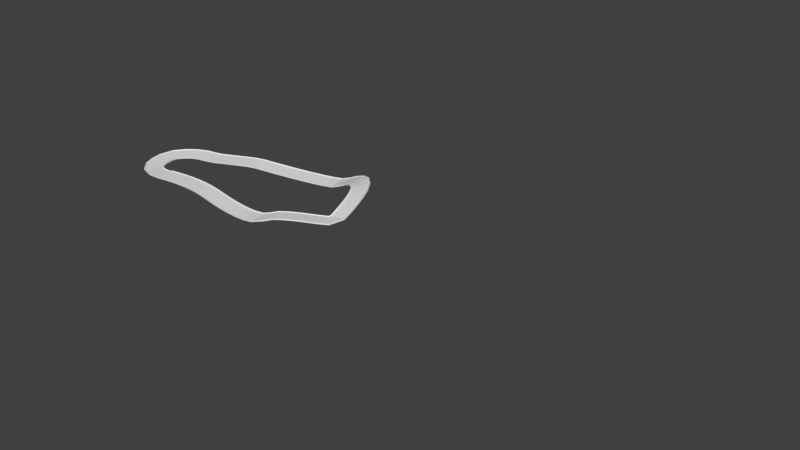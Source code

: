 # Source: LoopTest.blend  (saved by Blender 2.76.0; exported with 4.5.12 LTS)
import bpy
from mathutils import Matrix  # noqa: F401  (used for matrix-valued properties, if any)

bpy.ops.wm.read_factory_settings(use_empty=True)
scene = bpy.context.scene
scene.name = 'Scene'

# ---- collections
col_collection_1 = bpy.data.collections.new('Collection 1'); scene.collection.children.link(col_collection_1)

# ---- materials (node trees are filled in below, after node groups)
mat_material = bpy.data.materials.new('Material')
mat_material.alpha_threshold = 0.0
mat_material.use_transparent_shadow = False
mat_material.roughness = 0.5
mat_material.line_color = (0.0, 0.0, 0.0, 1.0)

# ---- material node trees

# ---- world
world_world = bpy.data.worlds.new('World'); scene.world = world_world
world_world.color = (0.05088, 0.05088, 0.05088)
world_world.use_sun_shadow = False
world_world.sun_shadow_jitter_overblur = 0.0
world_world.cycles.sampling_method = 'MANUAL'
world_world.cycles.sample_map_resolution = 256

# ---- meshes
me_cube = bpy.data.meshes.new('Cube')
me_cube.from_pydata([(10.42, 10.0, -0.004955), (10.42, -3.775e-07, -0.004955), (-9.463, 3.02e-07, -0.004955), (-9.463, 10.0, -0.004955), (10.42, 10.0, 1.451), (10.42, -3.775e-07, 1.451), (-9.463, 3.02e-07, 1.451), (-9.463, 10.0, 1.451), (9.576, 10.0, -0.004955), (-8.621, 10.0, -0.004955), (9.576, -3.179e-07, -0.004955), (-8.621, 4.212e-07, -0.004955), (9.576, 10.0, 1.451), (-8.621, 10.0, 1.451), (9.576, -6.159e-07, 1.451), (-8.621, 3.616e-07, 1.451), (9.559, 10.0, -0.004955), (9.559, -3.179e-07, -0.004955), (9.295, 10.0, 0.8352), (9.295, -3.775e-07, 0.8352), (-8.597, 10.0, -0.004955), (-8.597, 4.212e-07, -0.004955), (-8.333, 10.0, 0.8352), (-8.333, 3.02e-07, 0.8352)], [], [(9, 11, 2, 3), (13, 7, 6, 15), (0, 4, 5, 1), (11, 15, 6, 2), (2, 6, 7, 3), (13, 9, 3, 7), (4, 0, 8, 12), (22, 20, 9, 13), (1, 5, 14, 10), (21, 23, 15, 11), (4, 12, 14, 5), (22, 13, 15, 23), (0, 1, 10, 8), (20, 21, 11, 9), (8, 10, 17, 16), (12, 18, 19, 14), (10, 14, 19, 17), (12, 8, 16, 18), (16, 17, 21, 20), (18, 22, 23, 19), (17, 19, 23, 21), (18, 16, 20, 22)])
_uv = me_cube.uv_layers.new(name='UVMap')
_uv.uv.foreach_set('vector', [0.006856, 0.0, 0.006856, 1.0, 4.173e-07, 1.0, 0.0, 0.0, 1.0, 1.0, 0.9931, 1.0, 0.9931, 5.721e-09, 1.0, 0.0, 0.8288, 1.0, 0.7558, 1.0, 0.7558, 0.0, 0.8288, 1.37e-08, 0.9863, 0.1952, 0.9134, 0.1952, 0.9134, 0.1915, 0.9863, 0.1915, 0.7558, 1.0, 0.6829, 1.0, 0.6829, 0.0, 0.7558, 0.0, 0.9134, 0.1877, 0.9863, 0.1877, 0.9863, 0.1915, 0.9134, 0.1915, 0.9134, 9.536e-09, 0.9863, 0.0, 0.9863, 0.00376, 0.9134, 0.00376, 0.9557, 0.1872, 0.9863, 0.1872, 0.9863, 0.1877, 0.9134, 0.1877, 0.9863, 0.3829, 0.9134, 0.3829, 0.9134, 0.3792, 0.9863, 0.3792, 0.9863, 0.1957, 0.9557, 0.1957, 0.9134, 0.1952, 0.9863, 0.1952, 0.9931, 1.0, 0.9863, 1.0, 0.9863, 6.913e-09, 0.9931, 0.0, 0.8711, 1.0, 0.8288, 1.0, 0.8288, 0.0, 0.8711, 1.042e-09, 0.3491, 0.0, 0.3491, 1.0, 0.3422, 1.0, 0.3422, 0.0, 0.00774, 0.0, 0.00774, 1.0, 0.006856, 1.0, 0.006856, 0.0, 0.3422, 0.0, 0.3422, 1.0, 0.3416, 1.0, 0.3416, 0.0, 0.8711, 0.0, 0.9134, 0.0, 0.9134, 1.0, 0.8711, 1.0, 0.9863, 0.3792, 0.9134, 0.3792, 0.9557, 0.3788, 0.9863, 0.3788, 0.9134, 0.00376, 0.9863, 0.00376, 0.9863, 0.004108, 0.9557, 0.004108, 0.3416, 0.0, 0.3416, 1.0, 0.00774, 1.0, 0.00774, 0.0, 0.6829, 1.0, 0.3491, 1.0, 0.3491, 0.0, 0.6829, 5.68e-09, 0.9863, 0.3788, 0.9557, 0.3788, 0.9557, 0.1957, 0.9863, 0.1957, 0.9557, 0.004108, 0.9863, 0.004108, 0.9863, 0.1872, 0.9557, 0.1872])
me_cube.materials.append(mat_material)
me_cube.use_remesh_preserve_volume = False
me_cube.use_remesh_preserve_attributes = False
me_cube.use_mirror_vertex_groups = False
me_cube.update()

# ---- curves / text
cu_beziercurve_001 = bpy.data.curves.new('BezierCurve.001', 'CURVE')
cu_beziercurve_001.dimensions = '3D'
_sp = cu_beziercurve_001.splines.new('BEZIER'); _sp.bezier_points.add(8)
_sp.bezier_points.foreach_set('co', [-1.0, 0.0, 0.0, 72.99, -0.7465, -0.1745, 147.0, -1.483, -0.349, 201.1, 35.99, -0.349, 150.6, 98.57, -0.349, 56.49, 74.52, 2.584, 4.684, 59.03, -0.349, -33.2, 32.89, -0.349, -2.553, -0.07877, -0.349])
_sp.bezier_points.foreach_set('handle_left', [-4.733, -0.01182, 0.0, 37.38, 5.642, 2.158, 138.2, -5.911, -5.423, 201.2, 30.45, -2.503, 155.6, 98.57, 1.715, 59.43, 75.54, 2.125, 7.399, 59.03, -0.349, -33.48, 38.32, -0.349, -7.983, 0.05343, -0.349])
_sp.bezier_points.foreach_set('handle_right', [1.724, 0.008627, 0.0, 108.0, -7.025, -2.467, 160.8, 5.519, 7.676, 200.5, 109.9, 28.39, 137.2, 98.57, -5.864, 51.66, 72.83, 3.34, -22.17, 59.03, -0.349, -31.25, -5.616, -0.349, 19.27, -0.6102, -0.349])
for _p, _l, _r in zip(_sp.bezier_points, ['ALIGNED', 'ALIGNED', 'ALIGNED', 'ALIGNED', 'ALIGNED', 'ALIGNED', 'ALIGNED', 'ALIGNED', 'ALIGNED'], ['ALIGNED', 'ALIGNED', 'ALIGNED', 'ALIGNED', 'ALIGNED', 'ALIGNED', 'ALIGNED', 'ALIGNED', 'ALIGNED']): _p.handle_left_type = _l; _p.handle_right_type = _r
_sp.order_u = 0
_sp.order_v = 0
cu_beziercurve_001.use_path = True
cu_beziercurve_001.use_path_clamp = True
cu_beziercurve_001.bevel_resolution = 0
cu_beziercurve_001.fill_mode = 'HALF'

# ---- objects
ob_beziercurve = bpy.data.objects.new('BezierCurve', cu_beziercurve_001)
ob_cube = bpy.data.objects.new('Cube', me_cube)

# ---- transforms, parenting, visibility, modifiers, constraints
ob_beziercurve.location = (0.0, 0.0, 0.0)
ob_beziercurve.lineart.crease_threshold = 0.0
ob_cube.location = (0.0, 0.0, 0.0)
ob_cube.rotation_euler = (0.0, -0.0, -1.571)
ob_cube.lock_rotations_4d = False
ob_cube.empty_display_type = 'ARROWS'
ob_cube.lineart.crease_threshold = 0.0
_m = ob_cube.modifiers.new('Array', 'ARRAY')
_m.fit_type = 'FIT_CURVE'
_m.count = 1
_m.curve = ob_beziercurve
_m.constant_offset_displace = (0.0, 0.0, 0.0)
_m.relative_offset_displace = (0.0, 1.0, 0.0)
_m = ob_cube.modifiers.new('Curve', 'CURVE')
_m.object = ob_beziercurve

# ---- collection membership
col_collection_1.objects.link(ob_beziercurve)
col_collection_1.objects.link(ob_cube)

# ---- scene / render settings (as saved in the file)
scene.frame_start = 1; scene.frame_end = 250; scene.frame_set(1)
scene.render.engine = 'BLENDER_EEVEE_NEXT'
scene.render.resolution_percentage = 50
scene.render.dither_intensity = 0.0
scene.cycles.use_denoising = False
scene.cycles.samples = 10
scene.cycles.sampling_pattern = 'TABULATED_SOBOL'
scene.cycles.light_sampling_threshold = 0.0
scene.cycles.use_adaptive_sampling = False
scene.cycles.use_light_tree = False
scene.cycles.blur_glossy = 0.0
scene.cycles.pixel_filter_type = 'GAUSSIAN'
scene.cycles.sample_clamp_indirect = 0.0
scene.view_settings.view_transform = 'Standard'
bpy.context.view_layer.update()

# ---- added for rendering (the .blend has no active camera and no usable light): camera, sun
cam_auto = bpy.data.cameras.new('AutoCamera')
cam_auto.lens = 50.0
cam_auto.sensor_width = 36.0
cam_auto.clip_end = 10022.3
ob_auto_camera = bpy.data.objects.new('AutoCamera', cam_auto)
scene.collection.objects.link(ob_auto_camera)
ob_auto_camera.location = (839.079, -635.55, 468.121)
ob_auto_camera.rotation_euler = (1.09748, -7.21219e-08, 0.694738)
scene.camera = ob_auto_camera
light_auto_sun = bpy.data.lights.new('AutoSun', 'SUN')
light_auto_sun.energy = 3.0
light_auto_sun.angle = 0.0523599
ob_auto_sun = bpy.data.objects.new('AutoSun', light_auto_sun)
scene.collection.objects.link(ob_auto_sun)
ob_auto_sun.rotation_euler = (0.872665, 0.174533, 0.523599)
bpy.context.view_layer.update()
